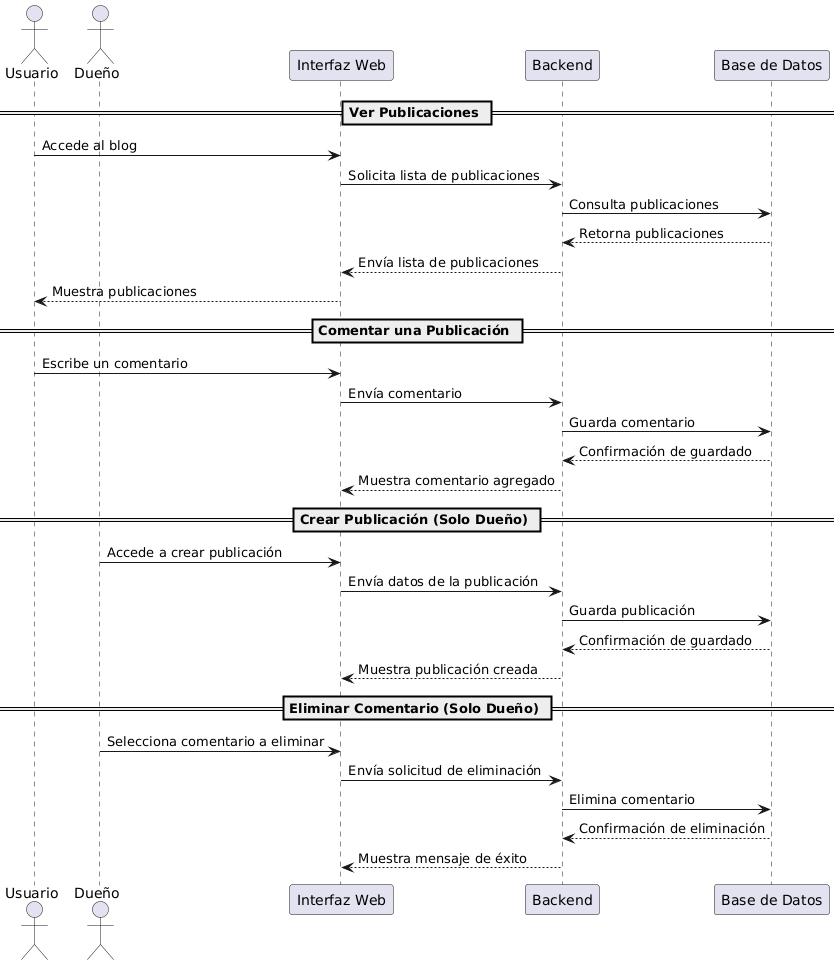

The diagram above was rendered by PlantUML. Its source (embedded in the PNG):
@startuml
actor Usuario
actor "Dueño" as Dueno
participant "Interfaz Web" as UI
participant "Backend" as Backend
participant "Base de Datos" as DB

== Ver Publicaciones ==
Usuario -> UI : Accede al blog
UI -> Backend : Solicita lista de publicaciones
Backend -> DB : Consulta publicaciones
DB --> Backend : Retorna publicaciones
Backend --> UI : Envía lista de publicaciones
UI --> Usuario : Muestra publicaciones

== Comentar una Publicación ==
Usuario -> UI : Escribe un comentario
UI -> Backend : Envía comentario
Backend -> DB : Guarda comentario
DB --> Backend : Confirmación de guardado
Backend --> UI : Muestra comentario agregado

== Crear Publicación (Solo Dueño) ==
Dueno -> UI : Accede a crear publicación
UI -> Backend : Envía datos de la publicación
Backend -> DB : Guarda publicación
DB --> Backend : Confirmación de guardado
Backend --> UI : Muestra publicación creada

== Eliminar Comentario (Solo Dueño) ==
Dueno -> UI : Selecciona comentario a eliminar
UI -> Backend : Envía solicitud de eliminación
Backend -> DB : Elimina comentario
DB --> Backend : Confirmación de eliminación
Backend --> UI : Muestra mensaje de éxito
@enduml